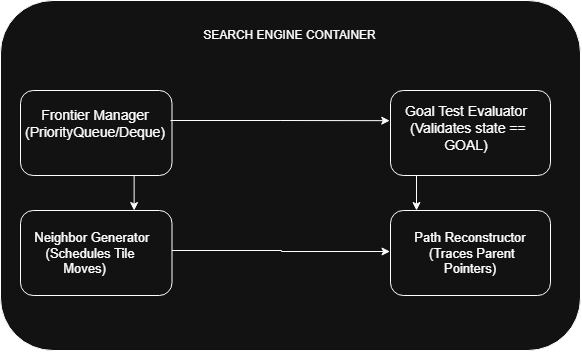

The diagram above was exported from draw.io. Its source (the exported page's mxGraphModel, read from the mxfile embedded in the PNG):
<mxGraphModel dx="1030" dy="562" grid="1" gridSize="10" guides="1" tooltips="1" connect="1" arrows="1" fold="1" page="1" pageScale="1" pageWidth="827" pageHeight="1169" math="0" shadow="0">
  <root>
    <mxCell id="0" />
    <mxCell id="1" parent="0" />
    <mxCell id="Iz7wQHSbNAGCdCSLmzs1-17" parent="1" style="rounded=1;whiteSpace=wrap;html=1;" value="" vertex="1">
      <mxGeometry height="350" width="580" x="140" y="480" as="geometry" />
    </mxCell>
    <mxCell id="Iz7wQHSbNAGCdCSLmzs1-52" edge="1" parent="1" source="Iz7wQHSbNAGCdCSLmzs1-18" style="edgeStyle=orthogonalEdgeStyle;rounded=0;orthogonalLoop=1;jettySize=auto;html=1;exitX=0.75;exitY=1;exitDx=0;exitDy=0;entryX=0.75;entryY=0;entryDx=0;entryDy=0;" target="Iz7wQHSbNAGCdCSLmzs1-21">
      <mxGeometry relative="1" as="geometry" />
    </mxCell>
    <mxCell id="Iz7wQHSbNAGCdCSLmzs1-18" parent="1" style="rounded=1;whiteSpace=wrap;html=1;" value="" vertex="1">
      <mxGeometry height="85" width="151.5" x="160" y="570" as="geometry" />
    </mxCell>
    <mxCell id="Iz7wQHSbNAGCdCSLmzs1-20" parent="1" style="rounded=1;whiteSpace=wrap;html=1;" value="" vertex="1">
      <mxGeometry height="85" width="160" x="530" y="570" as="geometry" />
    </mxCell>
    <mxCell id="Iz7wQHSbNAGCdCSLmzs1-21" parent="1" style="rounded=1;whiteSpace=wrap;html=1;" value="" vertex="1">
      <mxGeometry height="85" width="151.5" x="160" y="690" as="geometry" />
    </mxCell>
    <mxCell id="Iz7wQHSbNAGCdCSLmzs1-22" parent="1" style="rounded=1;whiteSpace=wrap;html=1;" value="" vertex="1">
      <mxGeometry height="85" width="160" x="530" y="690" as="geometry" />
    </mxCell>
    <mxCell id="Iz7wQHSbNAGCdCSLmzs1-23" parent="1" style="text;html=1;whiteSpace=wrap;strokeColor=none;fillColor=none;align=center;verticalAlign=middle;rounded=0;" value="    SEARCH ENGINE CONTAINER         " vertex="1">
      <mxGeometry height="30" width="221" x="319" y="500" as="geometry" />
    </mxCell>
    <mxCell id="Iz7wQHSbNAGCdCSLmzs1-32" edge="1" parent="1" style="edgeStyle=orthogonalEdgeStyle;rounded=0;orthogonalLoop=1;jettySize=auto;html=1;entryX=-0.005;entryY=0.423;entryDx=0;entryDy=0;entryPerimeter=0;" target="Iz7wQHSbNAGCdCSLmzs1-26">
      <mxGeometry relative="1" as="geometry">
        <Array as="points" />
        <mxPoint x="310" y="600" as="sourcePoint" />
        <mxPoint x="520" y="601.03" as="targetPoint" />
      </mxGeometry>
    </mxCell>
    <mxCell id="Iz7wQHSbNAGCdCSLmzs1-24" parent="1" style="text;html=1;whiteSpace=wrap;strokeColor=none;fillColor=none;align=center;verticalAlign=middle;rounded=0;fontSize=14;" value=" Frontier Manager&lt;div&gt;(PriorityQueue/Deque)&lt;/div&gt;" vertex="1">
      <mxGeometry height="85" width="130" x="170" y="560" as="geometry" />
    </mxCell>
    <mxCell id="Iz7wQHSbNAGCdCSLmzs1-26" parent="1" style="text;html=1;whiteSpace=wrap;strokeColor=none;fillColor=none;align=center;verticalAlign=middle;rounded=0;fontSize=14;" value="      Goal Test Evaluator     &lt;div&gt;&amp;nbsp;(Validates state == GOAL)&lt;/div&gt;" vertex="1">
      <mxGeometry height="95" width="151.5" x="530" y="560" as="geometry" />
    </mxCell>
    <mxCell id="Iz7wQHSbNAGCdCSLmzs1-27" parent="1" style="text;html=1;whiteSpace=wrap;strokeColor=none;fillColor=none;align=center;verticalAlign=middle;rounded=0;fontSize=13;" value="&amp;nbsp;Neighbor Generator&lt;div&gt;(Schedules Tile Moves)&amp;nbsp; &amp;nbsp;&lt;/div&gt;" vertex="1">
      <mxGeometry height="30" width="140" x="160" y="717.5" as="geometry" />
    </mxCell>
    <mxCell id="Iz7wQHSbNAGCdCSLmzs1-28" parent="1" style="text;html=1;whiteSpace=wrap;strokeColor=none;fillColor=none;align=center;verticalAlign=middle;rounded=0;fontSize=13;" value=" Path Reconstructor  &lt;div&gt;&amp;nbsp;(Traces Parent Pointers)&lt;/div&gt;" vertex="1">
      <mxGeometry height="55" width="140" x="540" y="705" as="geometry" />
    </mxCell>
    <mxCell id="Iz7wQHSbNAGCdCSLmzs1-30" edge="1" parent="1" style="endArrow=classic;html=1;rounded=0;" value="">
      <mxGeometry height="50" relative="1" width="50" as="geometry">
        <mxPoint x="364.71" y="600" as="sourcePoint" />
        <mxPoint x="364.71067811865476" y="600" as="targetPoint" />
      </mxGeometry>
    </mxCell>
    <mxCell id="Iz7wQHSbNAGCdCSLmzs1-50" edge="1" parent="1" style="edgeStyle=orthogonalEdgeStyle;rounded=0;orthogonalLoop=1;jettySize=auto;html=1;entryX=-0.018;entryY=0.365;entryDx=0;entryDy=0;entryPerimeter=0;">
      <mxGeometry relative="1" as="geometry">
        <Array as="points" />
        <mxPoint x="311.5" y="730" as="sourcePoint" />
        <mxPoint x="529.5" y="731" as="targetPoint" />
      </mxGeometry>
    </mxCell>
    <mxCell id="Iz7wQHSbNAGCdCSLmzs1-53" edge="1" parent="1" style="edgeStyle=orthogonalEdgeStyle;rounded=0;orthogonalLoop=1;jettySize=auto;html=1;exitX=0.75;exitY=1;exitDx=0;exitDy=0;entryX=0.75;entryY=0;entryDx=0;entryDy=0;">
      <mxGeometry relative="1" as="geometry">
        <mxPoint x="556" y="655" as="sourcePoint" />
        <mxPoint x="556" y="690" as="targetPoint" />
      </mxGeometry>
    </mxCell>
  </root>
</mxGraphModel>